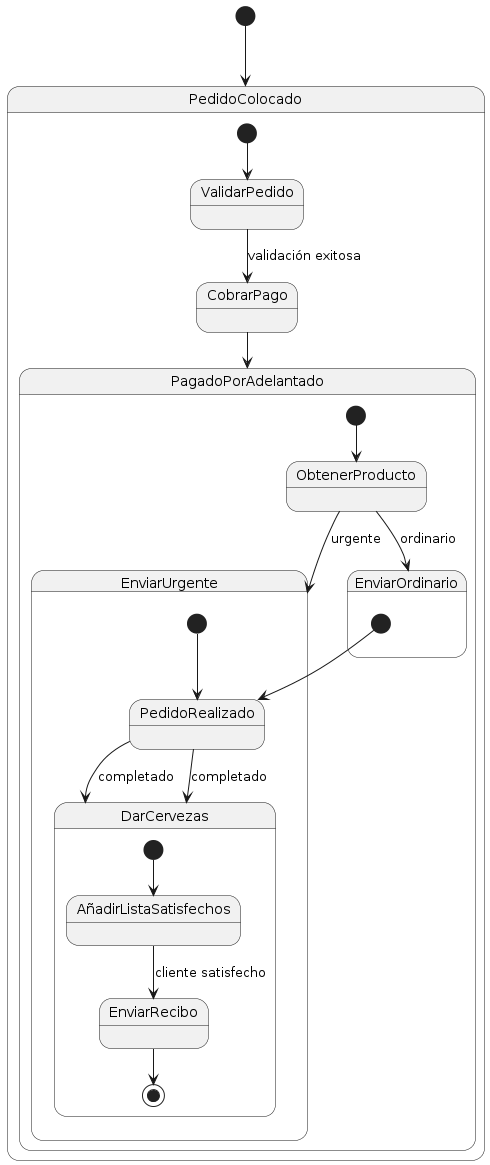

The diagram above was rendered by PlantUML. Its source (embedded in the PNG):
@startuml
[*] --> PedidoColocado

state PedidoColocado {
    [*] --> ValidarPedido
    ValidarPedido --> CobrarPago : validación exitosa
    CobrarPago --> PagadoPorAdelantado
}

state PagadoPorAdelantado {
    [*] --> ObtenerProducto
    ObtenerProducto --> EnviarUrgente : urgente
    ObtenerProducto --> EnviarOrdinario : ordinario
}

state EnviarUrgente {
    [*] --> PedidoRealizado
    PedidoRealizado --> DarCervezas : completado
}

state EnviarOrdinario {
    [*] --> PedidoRealizado
    PedidoRealizado --> DarCervezas : completado
}

state DarCervezas {
    [*] --> AñadirListaSatisfechos
    AñadirListaSatisfechos --> EnviarRecibo : cliente satisfecho
    EnviarRecibo --> [*]
}
@enduml